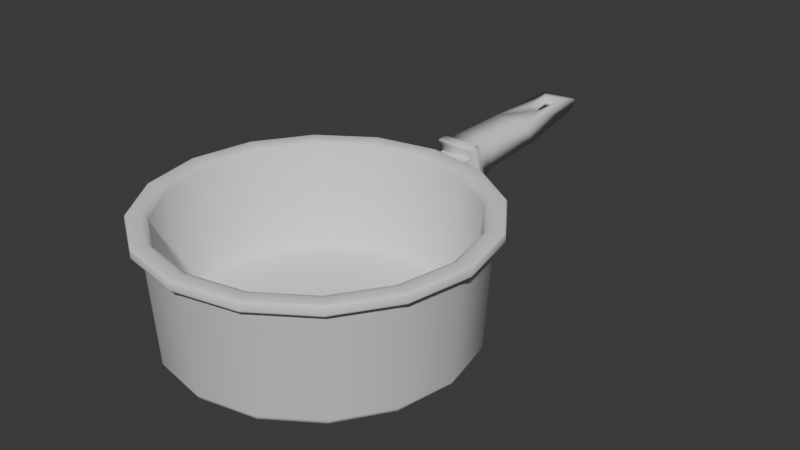 # Source: Steel_Pot.blend  (saved by Blender 5.1.30; exported with 4.5.12 LTS)
import bpy
from mathutils import Matrix  # noqa: F401  (used for matrix-valued properties, if any)

bpy.ops.wm.read_factory_settings(use_empty=True)
scene = bpy.context.scene
scene.name = 'Scene'

# ---- collections
col_steel_pot = bpy.data.collections.new('Steel_Pot'); scene.collection.children.link(col_steel_pot)

# ---- world
world_world = bpy.data.worlds.new('World'); scene.world = world_world
world_world.use_nodes = True; world_world.node_tree.nodes.clear()
_N = world_world.node_tree.nodes; _L = world_world.node_tree.links
n0 = _N.new('ShaderNodeOutputWorld'); n0.name = 'World Output'; n0.location = (200, 100)
n1 = _N.new('ShaderNodeBackground'); n1.name = 'Background'; n1.location = (-200, 100)
n1.inputs[0].default_value = (0.05088, 0.05088, 0.05088, 1.0)
_L.new(n1.outputs[0], n0.inputs[0])
n0.is_active_output = True
world_world.color = (0.05088, 0.05088, 0.05088)
world_world.sun_shadow_jitter_overblur = 0.0

# ---- meshes
me_cylinder = bpy.data.meshes.new('Cylinder')
me_cylinder.from_pydata([(8.673e-09, -0.06115, -0.04425), (8.743e-09, -0.05808, -0.04141), (8.717e-09, -0.05905, -0.04342), (0.024, -0.06592, -0.04425), (0.02518, -0.06309, -0.04141), (0.02481, -0.06398, -0.04342), (0.04435, -0.07952, -0.04425), (0.04653, -0.07735, -0.04141), (0.04584, -0.07804, -0.04342), (0.05795, -0.09987, -0.04425), (0.06079, -0.09869, -0.04141), (0.05989, -0.09907, -0.04342), (0.06272, -0.1239, -0.04425), (0.0658, -0.1239, -0.04141), (0.06482, -0.1239, -0.04342), (0.05795, -0.1479, -0.04425), (0.06079, -0.1491, -0.04141), (0.05989, -0.1487, -0.04342), (0.04435, -0.1682, -0.04425), (0.04653, -0.1704, -0.04141), (0.04584, -0.1697, -0.04342), (0.024, -0.1818, -0.04425), (0.02518, -0.1847, -0.04141), (0.02481, -0.1838, -0.04342), (8.673e-09, -0.1866, -0.04425), (8.743e-09, -0.1897, -0.04141), (8.717e-09, -0.1887, -0.04342), (-0.024, -0.1818, -0.04425), (-0.02518, -0.1847, -0.04141), (-0.02481, -0.1838, -0.04342), (-0.04435, -0.1682, -0.04425), (-0.04653, -0.1704, -0.04141), (-0.04584, -0.1697, -0.04342), (-0.05795, -0.1479, -0.04425), (-0.06079, -0.1491, -0.04141), (-0.05989, -0.1487, -0.04342), (-0.06272, -0.1239, -0.04425), (-0.0658, -0.1239, -0.04141), (-0.06482, -0.1239, -0.04342), (-0.05795, -0.09987, -0.04425), (-0.06079, -0.09869, -0.04141), (-0.05989, -0.09907, -0.04342), (-0.04435, -0.07952, -0.04425), (-0.04653, -0.07735, -0.04141), (-0.04584, -0.07804, -0.04342), (-0.024, -0.06592, -0.04425), (-0.02518, -0.06309, -0.04141), (-0.02481, -0.06398, -0.04342), (9.013e-09, -0.05531, 0.003883), (9.127e-09, -0.05425, 0.004865), (9.051e-09, -0.05497, 0.004577), (0.02665, -0.05955, 0.004865), (0.02624, -0.06053, 0.003883), (0.02637, -0.06022, 0.004577), (0.04923, -0.07464, 0.004865), (0.04848, -0.07539, 0.003883), (0.04872, -0.07515, 0.004577), (0.06433, -0.09723, 0.004865), (0.06334, -0.09764, 0.003883), (0.06366, -0.09751, 0.004577), (0.06963, -0.1239, 0.004865), (0.06856, -0.1239, 0.003883), (0.0689, -0.1239, 0.004577), (0.06433, -0.1505, 0.004865), (0.06334, -0.1501, 0.003883), (0.06366, -0.1502, 0.004577), (0.04923, -0.1731, 0.004865), (0.04848, -0.1724, 0.003883), (0.04872, -0.1726, 0.004577), (0.02665, -0.1882, 0.004865), (0.02624, -0.1872, 0.003883), (0.02637, -0.1875, 0.004577), (9.127e-09, -0.1935, 0.004865), (9.013e-09, -0.1924, 0.003883), (9.051e-09, -0.1928, 0.004577), (-0.02665, -0.1882, 0.004865), (-0.02624, -0.1872, 0.003883), (-0.02637, -0.1875, 0.004577), (-0.04923, -0.1731, 0.004865), (-0.04848, -0.1724, 0.003883), (-0.04872, -0.1726, 0.004577), (-0.06433, -0.1505, 0.004865), (-0.06334, -0.1501, 0.003883), (-0.06366, -0.1502, 0.004577), (-0.06963, -0.1239, 0.004865), (-0.06856, -0.1239, 0.003883), (-0.0689, -0.1239, 0.004577), (-0.06433, -0.09723, 0.004865), (-0.06334, -0.09764, 0.003883), (-0.06366, -0.09751, 0.004577), (-0.04923, -0.07464, 0.004865), (-0.04848, -0.07539, 0.003883), (-0.04872, -0.07515, 0.004577), (-0.02665, -0.05955, 0.004865), (-0.02624, -0.06053, 0.003883), (-0.02637, -0.06022, 0.004577), (0.02789, -0.05654, 0.005848), (0.02751, -0.05747, 0.004865), (0.02778, -0.05681, 0.005153), (9.37e-09, -0.052, 0.004865), (9.478e-09, -0.05099, 0.005848), (9.446e-09, -0.05129, 0.005153), (0.05154, -0.07234, 0.005848), (0.05083, -0.07305, 0.004865), (0.05133, -0.07255, 0.005153), (0.06733, -0.09598, 0.005848), (0.06641, -0.09637, 0.004865), (0.06706, -0.0961, 0.005153), (0.07288, -0.1239, 0.005848), (0.07188, -0.1239, 0.004865), (0.07259, -0.1239, 0.005153), (0.06733, -0.1518, 0.005848), (0.06641, -0.1514, 0.004865), (0.06706, -0.1517, 0.005153), (0.05154, -0.1754, 0.005848), (0.05083, -0.1747, 0.004865), (0.05133, -0.1752, 0.005153), (0.02789, -0.1912, 0.005848), (0.02751, -0.1903, 0.004865), (0.02778, -0.1909, 0.005153), (9.478e-09, -0.1968, 0.005848), (9.37e-09, -0.1958, 0.004865), (9.446e-09, -0.1965, 0.005153), (-0.02789, -0.1912, 0.005848), (-0.02751, -0.1903, 0.004865), (-0.02778, -0.1909, 0.005153), (-0.05154, -0.1754, 0.005848), (-0.05083, -0.1747, 0.004865), (-0.05133, -0.1752, 0.005153), (-0.06733, -0.1518, 0.005848), (-0.06641, -0.1514, 0.004865), (-0.06706, -0.1517, 0.005153), (-0.07288, -0.1239, 0.005848), (-0.07188, -0.1239, 0.004865), (-0.07259, -0.1239, 0.005153), (-0.06733, -0.09598, 0.005848), (-0.06641, -0.09637, 0.004865), (-0.06706, -0.0961, 0.005153), (-0.05154, -0.07234, 0.005848), (-0.05083, -0.07305, 0.004865), (-0.05133, -0.07255, 0.005153), (-0.02789, -0.05654, 0.005848), (-0.02751, -0.05747, 0.004865), (-0.02778, -0.05681, 0.005153), (0.02751, -0.05747, 0.009467), (0.02789, -0.05654, 0.008484), (0.02778, -0.05681, 0.009179), (9.478e-09, -0.05099, 0.008484), (9.579e-09, -0.052, 0.009467), (9.508e-09, -0.05129, 0.009179), (0.05083, -0.07305, 0.009467), (0.05154, -0.07234, 0.008484), (0.05133, -0.07255, 0.009179), (0.06641, -0.09637, 0.009467), (0.06733, -0.09598, 0.008484), (0.06706, -0.0961, 0.009179), (0.07188, -0.1239, 0.009467), (0.07288, -0.1239, 0.008484), (0.07259, -0.1239, 0.009179), (0.06641, -0.1514, 0.009467), (0.06733, -0.1518, 0.008484), (0.06706, -0.1517, 0.009179), (0.05083, -0.1747, 0.009467), (0.05154, -0.1754, 0.008484), (0.05133, -0.1752, 0.009179), (0.02751, -0.1903, 0.009467), (0.02789, -0.1912, 0.008484), (0.02778, -0.1909, 0.009179), (9.579e-09, -0.1958, 0.009467), (9.478e-09, -0.1968, 0.008484), (9.508e-09, -0.1965, 0.009179), (-0.02751, -0.1903, 0.009467), (-0.02789, -0.1912, 0.008484), (-0.02778, -0.1909, 0.009179), (-0.05083, -0.1747, 0.009467), (-0.05154, -0.1754, 0.008484), (-0.05133, -0.1752, 0.009179), (-0.06641, -0.1514, 0.009467), (-0.06733, -0.1518, 0.008484), (-0.06706, -0.1517, 0.009179), (-0.07188, -0.1239, 0.009467), (-0.07288, -0.1239, 0.008484), (-0.07259, -0.1239, 0.009179), (-0.06641, -0.09637, 0.009467), (-0.06733, -0.09598, 0.008484), (-0.06706, -0.0961, 0.009179), (-0.05083, -0.07305, 0.009467), (-0.05154, -0.07234, 0.008484), (-0.05133, -0.07255, 0.009179), (-0.02751, -0.05747, 0.009467), (-0.02789, -0.05654, 0.008484), (-0.02778, -0.05681, 0.009179), (-0.007255, -0.05896, -0.0148), (-0.007255, -0.05896, -0.0002866), (-0.007255, -0.03338, -0.008373), (-0.007255, -0.03338, 0.002651), (0.007256, -0.05896, -0.0148), (0.007256, -0.05896, -0.0002866), (0.007256, -0.03338, -0.008373), (0.007256, -0.03338, 0.002651), (-0.007255, -0.04617, -0.009841), (-0.007255, -0.04617, 0.001182), (0.007256, -0.04617, -0.009841), (0.007256, -0.04617, 0.001182), (-0.008303, -0.03276, -0.01074), (-0.008303, -0.03832, 0.00585), (-0.003687, 0.03874, 0.0003245), (-0.003687, 0.03927, 0.005856), (0.008303, -0.03276, -0.01074), (0.008303, -0.03832, 0.00585), (0.003687, 0.03874, 0.0003245), (0.003687, 0.03927, 0.005856), (-0.008303, -0.0261, -0.01074), (-0.008303, -0.02674, -0.01162), (-0.008303, -0.02667, -0.011), (0.003687, 0.02622, -0.002227), (-0.003687, 0.023, 0.005854), (-0.008303, -0.03241, 0.006727), (-0.008303, -0.03119, 0.005851), (-0.003687, 0.02622, -0.002227), (-0.008303, -0.03193, 0.006107), (0.003687, 0.023, 0.005854), (0.008303, -0.02674, -0.01162), (0.008303, -0.0261, -0.01074), (0.008303, -0.02256, 0.005851), (0.008303, -0.02667, -0.011), (-0.008303, -0.02256, 0.005851), (0.008303, -0.03119, 0.005851), (0.008303, -0.03241, 0.006727), (0.008303, -0.03193, 0.006107), (0.008303, -0.02195, -0.007013), (-0.008303, -0.02195, -0.007013), (0.008303, -0.03249, 0.006966), (0.008303, -0.0337, 0.007843), (0.008303, -0.03297, 0.007586), (0.008303, -0.03806, 0.007842), (0.008303, -0.03869, 0.006965), (0.008303, -0.03862, 0.007585), (-0.008303, -0.03869, 0.006965), (-0.008303, -0.03806, 0.007842), (-0.008303, -0.03862, 0.007585), (-0.008303, -0.0337, 0.007843), (-0.008303, -0.03249, 0.006966), (-0.008303, -0.03297, 0.007586), (-0.008303, -0.02659, -0.01208), (-0.008303, -0.02724, -0.01296), (-0.008303, -0.02667, -0.0127), (-0.008303, -0.03113, -0.01296), (-0.008303, -0.03233, -0.01208), (-0.008303, -0.03186, -0.0127), (0.008303, -0.03233, -0.01208), (0.008303, -0.03113, -0.01296), (0.008303, -0.03186, -0.0127), (0.008303, -0.02724, -0.01296), (0.008303, -0.02659, -0.01208), (0.008303, -0.02667, -0.0127), (0.008303, 0.04509, 0.001361), (-0.008303, 0.04509, 0.001361), (-0.008303, 0.04621, 0.005856), (0.008303, 0.04621, 0.005856), (0.008303, 0.01122, -0.00533), (-0.008303, 0.01122, -0.00533), (-0.008303, 0.005052, 0.005853), (0.008303, 0.005052, 0.005853), (0.02199, -0.07079, -0.03976), (0.02327, -0.06771, -0.03673), (0.02285, -0.0687, -0.03887), (4.019e-08, -0.06308, -0.03673), (4.191e-08, -0.06642, -0.03976), (4.15e-08, -0.06415, -0.03887), (0.04063, -0.08324, -0.03976), (0.04299, -0.08089, -0.03673), (0.04223, -0.08164, -0.03887), (0.05308, -0.1019, -0.03976), (0.05617, -0.1006, -0.03673), (0.05518, -0.101, -0.03887), (0.05746, -0.1239, -0.03976), (0.0608, -0.1239, -0.03673), (0.05972, -0.1239, -0.03887), (0.05308, -0.1459, -0.03976), (0.05617, -0.1471, -0.03673), (0.05518, -0.1467, -0.03887), (0.04063, -0.1645, -0.03976), (0.04299, -0.1669, -0.03673), (0.04223, -0.1661, -0.03887), (0.02199, -0.177, -0.03976), (0.02327, -0.18, -0.03673), (0.02285, -0.179, -0.03887), (4.179e-08, -0.1813, -0.03976), (4.019e-08, -0.1847, -0.03673), (4.147e-08, -0.1836, -0.03887), (-0.02199, -0.177, -0.03976), (-0.02327, -0.18, -0.03673), (-0.02285, -0.179, -0.03887), (-0.04063, -0.1645, -0.03976), (-0.04299, -0.1669, -0.03673), (-0.04223, -0.1661, -0.03887), (-0.05308, -0.1459, -0.03976), (-0.05617, -0.1471, -0.03673), (-0.05518, -0.1467, -0.03887), (-0.05746, -0.1239, -0.03976), (-0.0608, -0.1239, -0.03673), (-0.05972, -0.1239, -0.03887), (-0.05308, -0.1019, -0.03976), (-0.05617, -0.1006, -0.03673), (-0.05518, -0.101, -0.03887), (-0.04063, -0.08324, -0.03976), (-0.04299, -0.08089, -0.03673), (-0.04223, -0.08164, -0.03887), (-0.02199, -0.07079, -0.03976), (-0.02327, -0.06771, -0.03673), (-0.02285, -0.0687, -0.03887), (0.02455, -0.06461, 0.006965), (0.0256, -0.06207, 0.009467), (0.02489, -0.06379, 0.008734), (1.008e-08, -0.05698, 0.009467), (1.195e-08, -0.05973, 0.006965), (1.073e-08, -0.05884, 0.008734), (0.04536, -0.07852, 0.006965), (0.0473, -0.07657, 0.009467), (0.04598, -0.07789, 0.008734), (0.05926, -0.09933, 0.006965), (0.06181, -0.09827, 0.009467), (0.06008, -0.09899, 0.008734), (0.06415, -0.1239, 0.006965), (0.0669, -0.1239, 0.009467), (0.06503, -0.1239, 0.008734), (0.05926, -0.1484, 0.006965), (0.06181, -0.1495, 0.009467), (0.06008, -0.1488, 0.008734), (0.04536, -0.1692, 0.006965), (0.0473, -0.1712, 0.009467), (0.04598, -0.1699, 0.008734), (0.02455, -0.1831, 0.006965), (0.0256, -0.1857, 0.009467), (0.02489, -0.184, 0.008734), (1.195e-08, -0.188, 0.006965), (1.008e-08, -0.1908, 0.009467), (1.073e-08, -0.1889, 0.008734), (-0.02455, -0.1831, 0.006965), (-0.0256, -0.1857, 0.009467), (-0.02489, -0.184, 0.008734), (-0.04536, -0.1692, 0.006965), (-0.0473, -0.1712, 0.009467), (-0.04598, -0.1699, 0.008734), (-0.05926, -0.1484, 0.006965), (-0.06181, -0.1495, 0.009467), (-0.06008, -0.1488, 0.008734), (-0.06415, -0.1239, 0.006965), (-0.0669, -0.1239, 0.009467), (-0.06503, -0.1239, 0.008734), (-0.05926, -0.09933, 0.006965), (-0.06181, -0.09827, 0.009467), (-0.06008, -0.09899, 0.008734), (-0.04536, -0.07852, 0.006965), (-0.0473, -0.07657, 0.009467), (-0.04598, -0.07789, 0.008734), (-0.02455, -0.06461, 0.006965), (-0.0256, -0.06207, 0.009467), (-0.02489, -0.06379, 0.008734)], [], [(1, 4, 5, 2), (2, 5, 3, 0), (4, 7, 8, 5), (5, 8, 6, 3), (7, 10, 11, 8), (8, 11, 9, 6), (10, 13, 14, 11), (11, 14, 12, 9), (13, 16, 17, 14), (14, 17, 15, 12), (16, 19, 20, 17), (17, 20, 18, 15), (19, 22, 23, 20), (20, 23, 21, 18), (22, 25, 26, 23), (23, 26, 24, 21), (25, 28, 29, 26), (26, 29, 27, 24), (28, 31, 32, 29), (29, 32, 30, 27), (31, 34, 35, 32), (32, 35, 33, 30), (34, 37, 38, 35), (35, 38, 36, 33), (37, 40, 41, 38), (38, 41, 39, 36), (40, 43, 44, 41), (41, 44, 42, 39), (43, 46, 47, 44), (44, 47, 45, 42), (46, 1, 2, 47), (47, 2, 0, 45), (0, 3, 6, 9, 12, 15, 18, 21, 24, 27, 30, 33, 36, 39, 42, 45), (52, 48, 50, 53), (53, 50, 49, 51), (55, 52, 53, 56), (56, 53, 51, 54), (58, 55, 56, 59), (59, 56, 54, 57), (61, 58, 59, 62), (62, 59, 57, 60), (64, 61, 62, 65), (65, 62, 60, 63), (67, 64, 65, 68), (68, 65, 63, 66), (70, 67, 68, 71), (71, 68, 66, 69), (73, 70, 71, 74), (74, 71, 69, 72), (76, 73, 74, 77), (77, 74, 72, 75), (79, 76, 77, 80), (80, 77, 75, 78), (82, 79, 80, 83), (83, 80, 78, 81), (85, 82, 83, 86), (86, 83, 81, 84), (88, 85, 86, 89), (89, 86, 84, 87), (91, 88, 89, 92), (92, 89, 87, 90), (94, 91, 92, 95), (95, 92, 90, 93), (48, 94, 95, 50), (50, 95, 93, 49), (97, 99, 101, 98), (98, 101, 100, 96), (103, 97, 98, 104), (104, 98, 96, 102), (106, 103, 104, 107), (107, 104, 102, 105), (109, 106, 107, 110), (110, 107, 105, 108), (112, 109, 110, 113), (113, 110, 108, 111), (115, 112, 113, 116), (116, 113, 111, 114), (118, 115, 116, 119), (119, 116, 114, 117), (121, 118, 119, 122), (122, 119, 117, 120), (124, 121, 122, 125), (125, 122, 120, 123), (127, 124, 125, 128), (128, 125, 123, 126), (130, 127, 128, 131), (131, 128, 126, 129), (133, 130, 131, 134), (134, 131, 129, 132), (136, 133, 134, 137), (137, 134, 132, 135), (139, 136, 137, 140), (140, 137, 135, 138), (142, 139, 140, 143), (143, 140, 138, 141), (99, 142, 143, 101), (101, 143, 141, 100), (145, 147, 149, 146), (146, 149, 148, 144), (151, 145, 146, 152), (152, 146, 144, 150), (154, 151, 152, 155), (155, 152, 150, 153), (157, 154, 155, 158), (158, 155, 153, 156), (160, 157, 158, 161), (161, 158, 156, 159), (163, 160, 161, 164), (164, 161, 159, 162), (166, 163, 164, 167), (167, 164, 162, 165), (169, 166, 167, 170), (170, 167, 165, 168), (172, 169, 170, 173), (173, 170, 168, 171), (175, 172, 173, 176), (176, 173, 171, 174), (178, 175, 176, 179), (179, 176, 174, 177), (181, 178, 179, 182), (182, 179, 177, 180), (184, 181, 182, 185), (185, 182, 180, 183), (187, 184, 185, 188), (188, 185, 183, 186), (190, 187, 188, 191), (191, 188, 186, 189), (147, 190, 191, 149), (149, 191, 189, 148), (1, 48, 52, 4), (49, 93, 142, 99), (51, 49, 99, 97), (46, 94, 48, 1), (4, 52, 55, 7), (54, 51, 97, 103), (7, 55, 58, 10), (57, 54, 103, 106), (10, 58, 61, 13), (60, 57, 106, 109), (13, 61, 64, 16), (63, 60, 109, 112), (16, 64, 67, 19), (66, 63, 112, 115), (19, 67, 70, 22), (69, 66, 115, 118), (22, 70, 73, 25), (72, 69, 118, 121), (25, 73, 76, 28), (75, 72, 121, 124), (28, 76, 79, 31), (78, 75, 124, 127), (31, 79, 82, 34), (81, 78, 127, 130), (34, 82, 85, 37), (84, 81, 130, 133), (37, 85, 88, 40), (87, 84, 133, 136), (40, 88, 91, 43), (90, 87, 136, 139), (43, 91, 94, 46), (93, 90, 139, 142), (96, 100, 147, 145), (102, 96, 145, 151), (100, 141, 190, 147), (105, 102, 151, 154), (108, 105, 154, 157), (111, 108, 157, 160), (114, 111, 160, 163), (117, 114, 163, 166), (120, 117, 166, 169), (123, 120, 169, 172), (126, 123, 172, 175), (129, 126, 175, 178), (132, 129, 178, 181), (135, 132, 181, 184), (138, 135, 184, 187), (141, 138, 187, 190), (200, 201, 195, 194), (202, 203, 197, 196), (200, 202, 196, 192), (203, 201, 193, 197), (199, 195, 201, 203), (194, 198, 202, 200), (198, 199, 203, 202), (192, 193, 201, 200), (257, 258, 259, 256), (208, 209, 205, 204), (231, 226, 262, 261), (256, 259, 263, 260), (208, 225, 229, 209), (216, 221, 215, 219), (217, 228, 229, 220), (220, 229, 227, 218), (222, 213, 214, 225), (225, 214, 212, 223), (235, 239, 240, 237), (237, 240, 238, 236), (241, 233, 234, 243), (243, 234, 232, 242), (247, 251, 252, 249), (249, 252, 250, 248), (253, 245, 246, 255), (255, 246, 244, 254), (204, 205, 220, 218, 212, 214), (231, 230, 223, 212), (213, 222, 254, 244), (261, 262, 258, 257), (204, 214, 213, 244, 246, 245, 247, 249, 248), (224, 226, 218, 227), (228, 217, 242, 232), (217, 220, 205, 238, 240, 239, 241, 243, 242), (230, 224, 227, 223), (222, 225, 208, 250, 252, 251, 253, 255, 254), (225, 223, 227, 229), (209, 229, 228, 232, 234, 233, 235, 237, 236), (233, 241, 239, 235), (205, 209, 236, 238), (245, 253, 251, 247), (208, 204, 248, 250), (207, 216, 219, 206), (260, 263, 224, 230), (263, 262, 226, 224), (261, 260, 230, 231), (212, 218, 226, 231), (210, 206, 257, 256), (207, 211, 259, 258), (219, 215, 260, 261), (215, 210, 256, 260), (221, 216, 262, 263), (206, 219, 261, 257), (216, 207, 258, 262), (211, 221, 263, 259), (221, 211, 210, 215), (211, 207, 206, 210), (265, 267, 269, 266), (266, 269, 268, 264), (271, 265, 266, 272), (272, 266, 264, 270), (274, 271, 272, 275), (275, 272, 270, 273), (277, 274, 275, 278), (278, 275, 273, 276), (280, 277, 278, 281), (281, 278, 276, 279), (283, 280, 281, 284), (284, 281, 279, 282), (286, 283, 284, 287), (287, 284, 282, 285), (289, 286, 287, 290), (290, 287, 285, 288), (292, 289, 290, 293), (293, 290, 288, 291), (295, 292, 293, 296), (296, 293, 291, 294), (298, 295, 296, 299), (299, 296, 294, 297), (301, 298, 299, 302), (302, 299, 297, 300), (304, 301, 302, 305), (305, 302, 300, 303), (307, 304, 305, 308), (308, 305, 303, 306), (310, 307, 308, 311), (311, 308, 306, 309), (267, 310, 311, 269), (269, 311, 309, 268), (264, 268, 309, 306, 303, 300, 297, 294, 291, 288, 285, 282, 279, 276, 273, 270), (313, 315, 317, 314), (314, 317, 316, 312), (319, 313, 314, 320), (320, 314, 312, 318), (322, 319, 320, 323), (323, 320, 318, 321), (325, 322, 323, 326), (326, 323, 321, 324), (328, 325, 326, 329), (329, 326, 324, 327), (331, 328, 329, 332), (332, 329, 327, 330), (334, 331, 332, 335), (335, 332, 330, 333), (337, 334, 335, 338), (338, 335, 333, 336), (340, 337, 338, 341), (341, 338, 336, 339), (343, 340, 341, 344), (344, 341, 339, 342), (346, 343, 344, 347), (347, 344, 342, 345), (349, 346, 347, 350), (350, 347, 345, 348), (352, 349, 350, 353), (353, 350, 348, 351), (355, 352, 353, 356), (356, 353, 351, 354), (358, 355, 356, 359), (359, 356, 354, 357), (315, 358, 359, 317), (317, 359, 357, 316), (312, 316, 267, 265), (313, 319, 150, 144), (315, 313, 144, 148), (318, 312, 265, 271), (316, 357, 310, 267), (358, 315, 148, 189), (319, 322, 153, 150), (321, 318, 271, 274), (322, 325, 156, 153), (324, 321, 274, 277), (325, 328, 159, 156), (327, 324, 277, 280), (328, 331, 162, 159), (330, 327, 280, 283), (331, 334, 165, 162), (333, 330, 283, 286), (334, 337, 168, 165), (336, 333, 286, 289), (337, 340, 171, 168), (339, 336, 289, 292), (340, 343, 174, 171), (342, 339, 292, 295), (343, 346, 177, 174), (345, 342, 295, 298), (346, 349, 180, 177), (348, 345, 298, 301), (349, 352, 183, 180), (351, 348, 301, 304), (352, 355, 186, 183), (354, 351, 304, 307), (355, 358, 189, 186), (357, 354, 307, 310)])
me_cylinder.polygons.foreach_set('use_smooth', [True] * 331)
_k = set([(192, 200), (193, 201), (194, 200), (195, 201), (196, 202), (197, 203), (198, 202), (199, 203)])
me_cylinder.attributes.new('sharp_edge', 'BOOLEAN', 'EDGE').data.foreach_set('value', [ (min(e.vertices), max(e.vertices)) in _k for e in me_cylinder.edges])
_uv = me_cylinder.uv_layers.new(name='UVMap')
_uv.uv.foreach_set('vector', [1.0, 0.5289, 0.9375, 0.5289, 0.9375, 0.5, 0.9996, 0.5, 0.75, 0.4899, 0.8418, 0.4716, 0.8378, 0.4619, 0.75, 0.4794, 0.9375, 0.5289, 0.875, 0.5289, 0.875, 0.5, 0.9375, 0.5, 0.8418, 0.4716, 0.9196, 0.4196, 0.9122, 0.4122, 0.8378, 0.4619, 0.875, 0.5289, 0.8125, 0.5289, 0.8125, 0.5, 0.875, 0.5, 0.9196, 0.4196, 0.9716, 0.3418, 0.9619, 0.3378, 0.9122, 0.4122, 0.8125, 0.5289, 0.75, 0.5289, 0.75, 0.5, 0.8125, 0.5, 0.9716, 0.3418, 0.9899, 0.25, 0.9794, 0.25, 0.9619, 0.3378, 0.75, 0.5289, 0.6875, 0.5289, 0.6875, 0.5, 0.75, 0.5, 0.9899, 0.25, 0.9716, 0.1582, 0.9619, 0.1622, 0.9794, 0.25, 0.6875, 0.5289, 0.625, 0.5289, 0.625, 0.5, 0.6875, 0.5, 0.9716, 0.1582, 0.9196, 0.08037, 0.9122, 0.08779, 0.9619, 0.1622, 0.625, 0.5289, 0.5625, 0.5289, 0.5625, 0.5, 0.625, 0.5, 0.9196, 0.08037, 0.8418, 0.02837, 0.8378, 0.03806, 0.9122, 0.08779, 0.5625, 0.5289, 0.5, 0.5289, 0.5, 0.5, 0.5625, 0.5, 0.8418, 0.02837, 0.75, 0.01011, 0.75, 0.0206, 0.8378, 0.03806, 0.5, 0.5289, 0.4375, 0.5289, 0.4375, 0.5, 0.5, 0.5, 0.75, 0.01011, 0.6582, 0.02837, 0.6622, 0.03806, 0.75, 0.0206, 0.4375, 0.5289, 0.375, 0.5289, 0.375, 0.5, 0.4375, 0.5, 0.6582, 0.02837, 0.5804, 0.08037, 0.5878, 0.08779, 0.6622, 0.03806, 0.375, 0.5289, 0.3125, 0.5289, 0.3125, 0.5, 0.375, 0.5, 0.5804, 0.08037, 0.5284, 0.1582, 0.5381, 0.1622, 0.5878, 0.08779, 0.3125, 0.5289, 0.25, 0.5289, 0.25, 0.5, 0.3125, 0.5, 0.5284, 0.1582, 0.5101, 0.25, 0.5206, 0.25, 0.5381, 0.1622, 0.25, 0.5289, 0.1875, 0.5289, 0.1875, 0.5, 0.25, 0.5, 0.5101, 0.25, 0.5284, 0.3418, 0.5381, 0.3378, 0.5206, 0.25, 0.1875, 0.5289, 0.125, 0.5289, 0.125, 0.5, 0.1875, 0.5, 0.5284, 0.3418, 0.5804, 0.4196, 0.5878, 0.4122, 0.5381, 0.3378, 0.125, 0.5289, 0.0625, 0.5289, 0.0625, 0.5, 0.125, 0.5, 0.5804, 0.4196, 0.6582, 0.4716, 0.6622, 0.4619, 0.5878, 0.4122, 0.0625, 0.5289, 0.0, 0.5289, 0.0003802, 0.5, 0.0625, 0.5, 0.6582, 0.4716, 0.75, 0.4899, 0.75, 0.4794, 0.6622, 0.4619, 0.75, 0.4794, 0.8378, 0.4619, 0.9122, 0.4122, 0.9619, 0.3378, 0.9794, 0.25, 0.9619, 0.1622, 0.9122, 0.08779, 0.8378, 0.03806, 0.75, 0.0206, 0.6622, 0.03806, 0.5878, 0.08779, 0.5381, 0.1622, 0.5206, 0.25, 0.5381, 0.3378, 0.5878, 0.4122, 0.6622, 0.4619, 0.9375, 0.99, 1.0, 0.99, 1.0, 1.0, 0.9375, 1.0, 0.9375, 1.0, 1.0, 1.0, 1.0, 1.0, 0.9375, 1.0, 0.875, 0.99, 0.9375, 0.99, 0.9375, 1.0, 0.875, 1.0, 0.875, 1.0, 0.9375, 1.0, 0.9375, 1.0, 0.875, 1.0, 0.8125, 0.99, 0.875, 0.99, 0.875, 1.0, 0.8125, 1.0, 0.8125, 1.0, 0.875, 1.0, 0.875, 1.0, 0.8125, 1.0, 0.75, 0.99, 0.8125, 0.99, 0.8125, 1.0, 0.75, 1.0, 0.75, 1.0, 0.8125, 1.0, 0.8125, 1.0, 0.75, 1.0, 0.6875, 0.99, 0.75, 0.99, 0.75, 1.0, 0.6875, 1.0, 0.6875, 1.0, 0.75, 1.0, 0.75, 1.0, 0.6875, 1.0, 0.625, 0.99, 0.6875, 0.99, 0.6875, 1.0, 0.625, 1.0, 0.625, 1.0, 0.6875, 1.0, 0.6875, 1.0, 0.625, 1.0, 0.5625, 0.99, 0.625, 0.99, 0.625, 1.0, 0.5625, 1.0, 0.5625, 1.0, 0.625, 1.0, 0.625, 1.0, 0.5625, 1.0, 0.5, 0.99, 0.5625, 0.99, 0.5625, 1.0, 0.5, 1.0, 0.5, 1.0, 0.5625, 1.0, 0.5625, 1.0, 0.5, 1.0, 0.4375, 0.99, 0.5, 0.99, 0.5, 1.0, 0.4375, 1.0, 0.4375, 1.0, 0.5, 1.0, 0.5, 1.0, 0.4375, 1.0, 0.375, 0.99, 0.4375, 0.99, 0.4375, 1.0, 0.375, 1.0, 0.375, 1.0, 0.4375, 1.0, 0.4375, 1.0, 0.375, 1.0, 0.3125, 0.99, 0.375, 0.99, 0.375, 1.0, 0.3125, 1.0, 0.3125, 1.0, 0.375, 1.0, 0.375, 1.0, 0.3125, 1.0, 0.25, 0.99, 0.3125, 0.99, 0.3125, 1.0, 0.25, 1.0, 0.25, 1.0, 0.3125, 1.0, 0.3125, 1.0, 0.25, 1.0, 0.1875, 0.99, 0.25, 0.99, 0.25, 1.0, 0.1875, 1.0, 0.1875, 1.0, 0.25, 1.0, 0.25, 1.0, 0.1875, 1.0, 0.125, 0.99, 0.1875, 0.99, 0.1875, 1.0, 0.125, 1.0, 0.125, 1.0, 0.1875, 1.0, 0.1875, 1.0, 0.125, 1.0, 0.0625, 0.99, 0.125, 0.99, 0.125, 1.0, 0.0625, 1.0, 0.0625, 1.0, 0.125, 1.0, 0.125, 1.0, 0.0625, 1.0, 0.0, 0.99, 0.0625, 0.99, 0.0625, 1.0, 0.0, 1.0, 0.0, 1.0, 0.0625, 1.0, 0.0625, 1.0, 0.0, 1.0, 0.9375, 1.0, 1.0, 1.0, 0.9999, 1.0, 0.9375, 1.0, 0.9375, 1.0, 0.9999, 1.0, 1.0, 1.0, 0.9375, 1.0, 0.875, 1.0, 0.9375, 1.0, 0.9375, 1.0, 0.875, 1.0, 0.875, 1.0, 0.9375, 1.0, 0.9375, 1.0, 0.875, 1.0, 0.8125, 1.0, 0.875, 1.0, 0.875, 1.0, 0.8125, 1.0, 0.8125, 1.0, 0.875, 1.0, 0.875, 1.0, 0.8125, 1.0, 0.75, 1.0, 0.8125, 1.0, 0.8125, 1.0, 0.75, 1.0, 0.75, 1.0, 0.8125, 1.0, 0.8125, 1.0, 0.75, 1.0, 0.6875, 1.0, 0.75, 1.0, 0.75, 1.0, 0.6875, 1.0, 0.6875, 1.0, 0.75, 1.0, 0.75, 1.0, 0.6875, 1.0, 0.625, 1.0, 0.6875, 1.0, 0.6875, 1.0, 0.625, 1.0, 0.625, 1.0, 0.6875, 1.0, 0.6875, 1.0, 0.625, 1.0, 0.5625, 1.0, 0.625, 1.0, 0.625, 1.0, 0.5625, 1.0, 0.5625, 1.0, 0.625, 1.0, 0.625, 1.0, 0.5625, 1.0, 0.5, 1.0, 0.5625, 1.0, 0.5625, 1.0, 0.5, 1.0, 0.5, 1.0, 0.5625, 1.0, 0.5625, 1.0, 0.5, 1.0, 0.4375, 1.0, 0.5, 1.0, 0.5, 1.0, 0.4375, 1.0, 0.4375, 1.0, 0.5, 1.0, 0.5, 1.0, 0.4375, 1.0, 0.375, 1.0, 0.4375, 1.0, 0.4375, 1.0, 0.375, 1.0, 0.375, 1.0, 0.4375, 1.0, 0.4375, 1.0, 0.375, 1.0, 0.3125, 1.0, 0.375, 1.0, 0.375, 1.0, 0.3125, 1.0, 0.3125, 1.0, 0.375, 1.0, 0.375, 1.0, 0.3125, 1.0, 0.25, 1.0, 0.3125, 1.0, 0.3125, 1.0, 0.25, 1.0, 0.25, 1.0, 0.3125, 1.0, 0.3125, 1.0, 0.25, 1.0, 0.1875, 1.0, 0.25, 1.0, 0.25, 1.0, 0.1875, 1.0, 0.1875, 1.0, 0.25, 1.0, 0.25, 1.0, 0.1875, 1.0, 0.125, 1.0, 0.1875, 1.0, 0.1875, 1.0, 0.125, 1.0, 0.125, 1.0, 0.1875, 1.0, 0.1875, 1.0, 0.125, 1.0, 0.0625, 1.0, 0.125, 1.0, 0.125, 1.0, 0.0625, 1.0, 0.0625, 1.0, 0.125, 1.0, 0.125, 1.0, 0.0625, 1.0, 0.0, 1.0, 0.0625, 1.0, 0.0625, 1.0, 0.000126, 1.0, 0.000126, 1.0, 0.0625, 1.0, 0.0625, 1.0, 0.0, 1.0, 0.9375, 1.0, 1.0, 1.0, 0.9999, 1.0, 0.9375, 1.0, 0.3418, 0.4717, 0.25, 0.49, 0.25, 0.4829, 0.3391, 0.4652, 0.875, 1.0, 0.9375, 1.0, 0.9375, 1.0, 0.875, 1.0, 0.4197, 0.4197, 0.3418, 0.4717, 0.3391, 0.4652, 0.4147, 0.4147, 0.8125, 1.0, 0.875, 1.0, 0.875, 1.0, 0.8125, 1.0, 0.4717, 0.3418, 0.4197, 0.4197, 0.4147, 0.4147, 0.4652, 0.3391, 0.75, 1.0, 0.8125, 1.0, 0.8125, 1.0, 0.75, 1.0, 0.49, 0.25, 0.4717, 0.3418, 0.4652, 0.3391, 0.4829, 0.25, 0.6875, 1.0, 0.75, 1.0, 0.75, 1.0, 0.6875, 1.0, 0.4717, 0.1582, 0.49, 0.25, 0.4829, 0.25, 0.4652, 0.1609, 0.625, 1.0, 0.6875, 1.0, 0.6875, 1.0, 0.625, 1.0, 0.4197, 0.08032, 0.4717, 0.1582, 0.4652, 0.1609, 0.4147, 0.0853, 0.5625, 1.0, 0.625, 1.0, 0.625, 1.0, 0.5625, 1.0, 0.3418, 0.0283, 0.4197, 0.08032, 0.4147, 0.0853, 0.3391, 0.0348, 0.5, 1.0, 0.5625, 1.0, 0.5625, 1.0, 0.5, 1.0, 0.25, 0.01004, 0.3418, 0.0283, 0.3391, 0.0348, 0.25, 0.01707, 0.4375, 1.0, 0.5, 1.0, 0.5, 1.0, 0.4375, 1.0, 0.1582, 0.0283, 0.25, 0.01004, 0.25, 0.01707, 0.1609, 0.0348, 0.375, 1.0, 0.4375, 1.0, 0.4375, 1.0, 0.375, 1.0, 0.08032, 0.08032, 0.1582, 0.0283, 0.1609, 0.0348, 0.0853, 0.0853, 0.3125, 1.0, 0.375, 1.0, 0.375, 1.0, 0.3125, 1.0, 0.0283, 0.1582, 0.08032, 0.08032, 0.0853, 0.0853, 0.0348, 0.1609, 0.25, 1.0, 0.3125, 1.0, 0.3125, 1.0, 0.25, 1.0, 0.01004, 0.25, 0.0283, 0.1582, 0.0348, 0.1609, 0.01707, 0.25, 0.1875, 1.0, 0.25, 1.0, 0.25, 1.0, 0.1875, 1.0, 0.0283, 0.3418, 0.01004, 0.25, 0.01707, 0.25, 0.0348, 0.3391, 0.125, 1.0, 0.1875, 1.0, 0.1875, 1.0, 0.125, 1.0, 0.08032, 0.4197, 0.0283, 0.3418, 0.0348, 0.3391, 0.0853, 0.4147, 0.0625, 1.0, 0.125, 1.0, 0.125, 1.0, 0.0625, 1.0, 0.1582, 0.4717, 0.08032, 0.4197, 0.0853, 0.4147, 0.1609, 0.4652, 0.0, 1.0, 0.0625, 1.0, 0.0625, 1.0, 0.000126, 1.0, 0.25, 0.49, 0.1582, 0.4717, 0.1609, 0.4652, 0.25, 0.4829, 1.0, 0.5289, 1.0, 0.99, 0.9375, 0.99, 0.9375, 0.5289, 0.0, 1.0, 0.0625, 1.0, 0.0625, 1.0, 0.0, 1.0, 0.9375, 1.0, 1.0, 1.0, 1.0, 1.0, 0.9375, 1.0, 0.0625, 0.5289, 0.0625, 0.99, 0.0, 0.99, 0.0, 0.5289, 0.9375, 0.5289, 0.9375, 0.99, 0.875, 0.99, 0.875, 0.5289, 0.875, 1.0, 0.9375, 1.0, 0.9375, 1.0, 0.875, 1.0, 0.875, 0.5289, 0.875, 0.99, 0.8125, 0.99, 0.8125, 0.5289, 0.8125, 1.0, 0.875, 1.0, 0.875, 1.0, 0.8125, 1.0, 0.8125, 0.5289, 0.8125, 0.99, 0.75, 0.99, 0.75, 0.5289, 0.75, 1.0, 0.8125, 1.0, 0.8125, 1.0, 0.75, 1.0, 0.75, 0.5289, 0.75, 0.99, 0.6875, 0.99, 0.6875, 0.5289, 0.6875, 1.0, 0.75, 1.0, 0.75, 1.0, 0.6875, 1.0, 0.6875, 0.5289, 0.6875, 0.99, 0.625, 0.99, 0.625, 0.5289, 0.625, 1.0, 0.6875, 1.0, 0.6875, 1.0, 0.625, 1.0, 0.625, 0.5289, 0.625, 0.99, 0.5625, 0.99, 0.5625, 0.5289, 0.5625, 1.0, 0.625, 1.0, 0.625, 1.0, 0.5625, 1.0, 0.5625, 0.5289, 0.5625, 0.99, 0.5, 0.99, 0.5, 0.5289, 0.5, 1.0, 0.5625, 1.0, 0.5625, 1.0, 0.5, 1.0, 0.5, 0.5289, 0.5, 0.99, 0.4375, 0.99, 0.4375, 0.5289, 0.4375, 1.0, 0.5, 1.0, 0.5, 1.0, 0.4375, 1.0, 0.4375, 0.5289, 0.4375, 0.99, 0.375, 0.99, 0.375, 0.5289, 0.375, 1.0, 0.4375, 1.0, 0.4375, 1.0, 0.375, 1.0, 0.375, 0.5289, 0.375, 0.99, 0.3125, 0.99, 0.3125, 0.5289, 0.3125, 1.0, 0.375, 1.0, 0.375, 1.0, 0.3125, 1.0, 0.3125, 0.5289, 0.3125, 0.99, 0.25, 0.99, 0.25, 0.5289, 0.25, 1.0, 0.3125, 1.0, 0.3125, 1.0, 0.25, 1.0, 0.25, 0.5289, 0.25, 0.99, 0.1875, 0.99, 0.1875, 0.5289, 0.1875, 1.0, 0.25, 1.0, 0.25, 1.0, 0.1875, 1.0, 0.1875, 0.5289, 0.1875, 0.99, 0.125, 0.99, 0.125, 0.5289, 0.125, 1.0, 0.1875, 1.0, 0.1875, 1.0, 0.125, 1.0, 0.125, 0.5289, 0.125, 0.99, 0.0625, 0.99, 0.0625, 0.5289, 0.0625, 1.0, 0.125, 1.0, 0.125, 1.0, 0.0625, 1.0, 0.9375, 1.0, 1.0, 1.0, 1.0, 1.0, 0.9375, 1.0, 0.875, 1.0, 0.9375, 1.0, 0.9375, 1.0, 0.875, 1.0, 0.0, 1.0, 0.0625, 1.0, 0.0625, 1.0, 0.0, 1.0, 0.8125, 1.0, 0.875, 1.0, 0.875, 1.0, 0.8125, 1.0, 0.75, 1.0, 0.8125, 1.0, 0.8125, 1.0, 0.75, 1.0, 0.6875, 1.0, 0.75, 1.0, 0.75, 1.0, 0.6875, 1.0, 0.625, 1.0, 0.6875, 1.0, 0.6875, 1.0, 0.625, 1.0, 0.5625, 1.0, 0.625, 1.0, 0.625, 1.0, 0.5625, 1.0, 0.5, 1.0, 0.5625, 1.0, 0.5625, 1.0, 0.5, 1.0, 0.4375, 1.0, 0.5, 1.0, 0.5, 1.0, 0.4375, 1.0, 0.375, 1.0, 0.4375, 1.0, 0.4375, 1.0, 0.375, 1.0, 0.3125, 1.0, 0.375, 1.0, 0.375, 1.0, 0.3125, 1.0, 0.25, 1.0, 0.3125, 1.0, 0.3125, 1.0, 0.25, 1.0, 0.1875, 1.0, 0.25, 1.0, 0.25, 1.0, 0.1875, 1.0, 0.125, 1.0, 0.1875, 1.0, 0.1875, 1.0, 0.125, 1.0, 0.0625, 1.0, 0.125, 1.0, 0.125, 1.0, 0.0625, 1.0, 0.375, 0.125, 0.625, 0.125, 0.625, 0.25, 0.375, 0.25, 0.375, 0.625, 0.625, 0.625, 0.625, 0.75, 0.375, 0.75, 0.125, 0.625, 0.375, 0.625, 0.375, 0.75, 0.125, 0.75, 0.625, 0.625, 0.875, 0.625, 0.875, 0.75, 0.625, 0.75, 0.625, 0.5, 0.875, 0.5, 0.875, 0.625, 0.625, 0.625, 0.125, 0.5, 0.375, 0.5, 0.375, 0.625, 0.125, 0.625, 0.375, 0.5, 0.625, 0.5, 0.625, 0.625, 0.375, 0.625, 0.375, 0.0, 0.625, 0.0, 0.625, 0.125, 0.375, 0.125, 0.375, 0.25, 0.625, 0.25, 0.625, 0.5, 0.375, 0.5, 0.375, 0.75, 0.625, 0.75, 0.625, 1.0, 0.375, 1.0, 0.3761, 0.04949, 0.6315, 0.05307, 0.6277, 0.1318, 0.3789, 0.1305, 0.375, 0.5, 0.625, 0.5, 0.6208, 0.6198, 0.373, 0.6183, 0.375, 0.75, 0.375, 0.7326, 0.625, 0.7323, 0.625, 0.75, 0.8055, 0.6026, 0.6945, 0.6026, 0.3043, 0.6, 0.194, 0.6001, 0.875, 0.7292, 0.625, 0.7295, 0.625, 0.729, 0.875, 0.729, 0.875, 0.729, 0.625, 0.729, 0.625, 0.7261, 0.875, 0.7261, 0.375, 0.7292, 0.125, 0.7292, 0.125, 0.7292, 0.375, 0.7292, 0.375, 0.7292, 0.125, 0.7292, 0.125, 0.727, 0.375, 0.7267, 0.625, 0.7469, 0.875, 0.7469, 0.875, 0.75, 0.625, 0.7497, 0.625, 0.7497, 0.625, 1.0, 0.625, 1.0, 0.625, 0.75, 0.875, 0.7323, 0.625, 0.7323, 0.625, 0.7295, 0.875, 0.7292, 0.875, 0.7292, 0.625, 0.7295, 0.625, 0.7292, 0.875, 0.7292, 0.125, 0.7467, 0.375, 0.7467, 0.375, 0.7497, 0.125, 0.75, 0.375, 1.0, 0.375, 0.7497, 0.375, 0.75, 0.375, 1.0, 0.375, 0.7326, 0.125, 0.7326, 0.125, 0.7292, 0.375, 0.7296, 0.375, 0.7296, 0.125, 0.7292, 0.125, 0.7292, 0.375, 0.7292, 0.375, 0.0, 0.625, 0.0, 0.625, 0.01766, 0.6117, 0.02076, 0.3883, 0.02076, 0.375, 0.01742, 0.1251, 0.698, 0.3696, 0.6981, 0.375, 0.7267, 0.125, 0.727, 0.125, 0.7292, 0.375, 0.7292, 0.375, 0.7292, 0.125, 0.7292, 0.3789, 0.1305, 0.6277, 0.1318, 0.625, 0.25, 0.375, 0.25, 0.375, 0.0, 0.375, 0.01742, 0.375, 0.02076, 0.375, 0.02076, 0.375, 0.01978, 0.375, 0.01742, 0.375, 0.003342, 0.375, 0.0009789, 0.375, 0.0, 0.625, 0.6973, 0.875, 0.6973, 0.875, 0.7261, 0.625, 0.7261, 0.625, 0.7295, 0.875, 0.7292, 0.875, 0.7292, 0.625, 0.7292, 0.625, 0.02076, 0.625, 0.01766, 0.625, 0.0, 0.625, 0.0, 0.625, 0.0009061, 0.625, 0.003094, 0.625, 0.01766, 0.625, 0.01985, 0.625, 0.02076, 0.3696, 0.6981, 0.6199, 0.6996, 0.6117, 0.7292, 0.375, 0.7267, 0.375, 0.7292, 0.375, 0.7326, 0.375, 0.75, 0.375, 0.75, 0.375, 0.7497, 0.375, 0.7467, 0.375, 0.7326, 0.375, 0.7296, 0.375, 0.7292, 0.375, 0.7326, 0.3883, 0.7292, 0.6117, 0.7292, 0.625, 0.7323, 0.625, 0.75, 0.625, 0.7323, 0.625, 0.7295, 0.625, 0.7292, 0.625, 0.7295, 0.625, 0.7323, 0.625, 0.7469, 0.625, 0.7497, 0.625, 0.75, 0.625, 0.7323, 0.875, 0.7323, 0.875, 0.7469, 0.625, 0.7469, 0.625, 1.0, 0.625, 0.75, 0.625, 0.75, 0.625, 1.0, 0.125, 0.7326, 0.375, 0.7326, 0.375, 0.7467, 0.125, 0.7467, 0.375, 0.75, 0.375, 1.0, 0.375, 1.0, 0.375, 0.75, 0.8055, 0.5155, 0.8055, 0.6026, 0.194, 0.6001, 0.1944, 0.5184, 0.373, 0.6183, 0.6208, 0.6198, 0.6199, 0.6996, 0.3696, 0.6981, 0.625, 0.6181, 0.875, 0.6181, 0.875, 0.6973, 0.625, 0.6973, 0.125, 0.6185, 0.373, 0.6183, 0.3696, 0.6981, 0.1251, 0.698, 0.3883, 0.02076, 0.625, 0.02385, 0.6315, 0.05307, 0.3761, 0.04949, 0.3053, 0.5183, 0.1944, 0.5184, 0.125, 0.5, 0.375, 0.5, 0.8055, 0.5155, 0.6945, 0.5155, 0.625, 0.5, 0.875, 0.5, 0.194, 0.6001, 0.3043, 0.6, 0.373, 0.6183, 0.125, 0.6185, 0.3043, 0.6, 0.3053, 0.5183, 0.375, 0.5, 0.373, 0.6183, 0.6945, 0.6026, 0.8055, 0.6026, 0.875, 0.6181, 0.625, 0.6181, 0.1944, 0.5184, 0.194, 0.6001, 0.125, 0.6185, 0.125, 0.5, 0.8055, 0.6026, 0.8055, 0.5155, 0.875, 0.5, 0.875, 0.6181, 0.6945, 0.5155, 0.6945, 0.6026, 0.625, 0.6181, 0.625, 0.5, 0.6945, 0.6026, 0.6945, 0.5155, 0.3053, 0.5183, 0.3043, 0.6, 0.6945, 0.5155, 0.8055, 0.5155, 0.1944, 0.5184, 0.3053, 0.5183, 0.3188, 0.4161, 0.25, 0.4298, 0.25, 0.4297, 0.3188, 0.416, 0.3188, 0.416, 0.25, 0.4297, 0.25, 0.4205, 0.3153, 0.4076, 0.3771, 0.3771, 0.3188, 0.4161, 0.3188, 0.416, 0.377, 0.377, 0.377, 0.377, 0.3188, 0.416, 0.3153, 0.4076, 0.3706, 0.3706, 0.4161, 0.3188, 0.3771, 0.3771, 0.377, 0.377, 0.416, 0.3188, 0.416, 0.3188, 0.377, 0.377, 0.3706, 0.3706, 0.4076, 0.3153, 0.4298, 0.25, 0.4161, 0.3188, 0.416, 0.3188, 0.4297, 0.25, 0.4297, 0.25, 0.416, 0.3188, 0.4076, 0.3153, 0.4205, 0.25, 0.4161, 0.1812, 0.4298, 0.25, 0.4297, 0.25, 0.416, 0.1812, 0.416, 0.1812, 0.4297, 0.25, 0.4205, 0.25, 0.4076, 0.1847, 0.3771, 0.1229, 0.4161, 0.1812, 0.416, 0.1812, 0.377, 0.123, 0.377, 0.123, 0.416, 0.1812, 0.4076, 0.1847, 0.3706, 0.1294, 0.3188, 0.08393, 0.3771, 0.1229, 0.377, 0.123, 0.3188, 0.08402, 0.3188, 0.08402, 0.377, 0.123, 0.3706, 0.1294, 0.3153, 0.09244, 0.25, 0.07025, 0.3188, 0.08393, 0.3188, 0.08402, 0.25, 0.07034, 0.25, 0.07034, 0.3188, 0.08402, 0.3153, 0.09244, 0.25, 0.07946, 0.1812, 0.08393, 0.25, 0.07025, 0.25, 0.07034, 0.1812, 0.08402, 0.1812, 0.08402, 0.25, 0.07034, 0.25, 0.07946, 0.1847, 0.09244, 0.1229, 0.1229, 0.1812, 0.08393, 0.1812, 0.08402, 0.123, 0.123, 0.123, 0.123, 0.1812, 0.08402, 0.1847, 0.09244, 0.1294, 0.1294, 0.08393, 0.1812, 0.1229, 0.1229, 0.123, 0.123, 0.08402, 0.1812, 0.08402, 0.1812, 0.123, 0.123, 0.1294, 0.1294, 0.09244, 0.1847, 0.07025, 0.25, 0.08393, 0.1812, 0.08402, 0.1812, 0.07034, 0.25, 0.07034, 0.25, 0.08402, 0.1812, 0.09244, 0.1847, 0.07946, 0.25, 0.08393, 0.3188, 0.07025, 0.25, 0.07034, 0.25, 0.08402, 0.3188, 0.08402, 0.3188, 0.07034, 0.25, 0.07946, 0.25, 0.09244, 0.3153, 0.1229, 0.3771, 0.08393, 0.3188, 0.08402, 0.3188, 0.123, 0.377, 0.123, 0.377, 0.08402, 0.3188, 0.09244, 0.3153, 0.1294, 0.3706, 0.1812, 0.4161, 0.1229, 0.3771, 0.123, 0.377, 0.1812, 0.416, 0.1812, 0.416, 0.123, 0.377, 0.1294, 0.3706, 0.1847, 0.4076, 0.25, 0.4298, 0.1812, 0.4161, 0.1812, 0.416, 0.25, 0.4297, 0.25, 0.4297, 0.1812, 0.416, 0.1847, 0.4076, 0.25, 0.4205, 0.3153, 0.4076, 0.25, 0.4205, 0.1847, 0.4076, 0.1294, 0.3706, 0.09244, 0.3153, 0.07946, 0.25, 0.09244, 0.1847, 0.1294, 0.1294, 0.1847, 0.09244, 0.25, 0.07946, 0.3153, 0.09244, 0.3706, 0.1294, 0.4076, 0.1847, 0.4205, 0.25, 0.4076, 0.3153, 0.3706, 0.3706, 0.3257, 0.4327, 0.25, 0.4478, 0.25, 0.4298, 0.3188, 0.4161, 0.3188, 0.4161, 0.25, 0.4298, 0.25, 0.4298, 0.3188, 0.4161, 0.3899, 0.3899, 0.3257, 0.4327, 0.3188, 0.4161, 0.3771, 0.3771, 0.3771, 0.3771, 0.3188, 0.4161, 0.3188, 0.4161, 0.3771, 0.3771, 0.4327, 0.3257, 0.3899, 0.3899, 0.3771, 0.3771, 0.4161, 0.3188, 0.4161, 0.3188, 0.3771, 0.3771, 0.3771, 0.3771, 0.4161, 0.3188, 0.4478, 0.25, 0.4327, 0.3257, 0.4161, 0.3188, 0.4298, 0.25, 0.4298, 0.25, 0.4161, 0.3188, 0.4161, 0.3188, 0.4298, 0.25, 0.4327, 0.1743, 0.4478, 0.25, 0.4298, 0.25, 0.4161, 0.1812, 0.4161, 0.1812, 0.4298, 0.25, 0.4298, 0.25, 0.4161, 0.1812, 0.3899, 0.1101, 0.4327, 0.1743, 0.4161, 0.1812, 0.3771, 0.1229, 0.3771, 0.1229, 0.4161, 0.1812, 0.4161, 0.1812, 0.3771, 0.1229, 0.3257, 0.06726, 0.3899, 0.1101, 0.3771, 0.1229, 0.3188, 0.08393, 0.3188, 0.08393, 0.3771, 0.1229, 0.3771, 0.1229, 0.3188, 0.08393, 0.25, 0.0522, 0.3257, 0.06726, 0.3188, 0.08393, 0.25, 0.07025, 0.25, 0.07025, 0.3188, 0.08393, 0.3188, 0.08393, 0.25, 0.07025, 0.1743, 0.06726, 0.25, 0.0522, 0.25, 0.07025, 0.1812, 0.08393, 0.1812, 0.08393, 0.25, 0.07025, 0.25, 0.07025, 0.1812, 0.08393, 0.1101, 0.1101, 0.1743, 0.06726, 0.1812, 0.08393, 0.1229, 0.1229, 0.1229, 0.1229, 0.1812, 0.08393, 0.1812, 0.08393, 0.1229, 0.1229, 0.06726, 0.1743, 0.1101, 0.1101, 0.1229, 0.1229, 0.08393, 0.1812, 0.08393, 0.1812, 0.1229, 0.1229, 0.1229, 0.1229, 0.08393, 0.1812, 0.0522, 0.25, 0.06726, 0.1743, 0.08393, 0.1812, 0.07025, 0.25, 0.07025, 0.25, 0.08393, 0.1812, 0.08393, 0.1812, 0.07025, 0.25, 0.06726, 0.3257, 0.0522, 0.25, 0.07025, 0.25, 0.08393, 0.3188, 0.08393, 0.3188, 0.07025, 0.25, 0.07025, 0.25, 0.08393, 0.3188, 0.1101, 0.3899, 0.06726, 0.3257, 0.08393, 0.3188, 0.1229, 0.3771, 0.1229, 0.3771, 0.08393, 0.3188, 0.08393, 0.3188, 0.1229, 0.3771, 0.1743, 0.4327, 0.1101, 0.3899, 0.1229, 0.3771, 0.1812, 0.4161, 0.1812, 0.4161, 0.1229, 0.3771, 0.1229, 0.3771, 0.1812, 0.4161, 0.25, 0.4478, 0.1743, 0.4327, 0.1812, 0.4161, 0.25, 0.4298, 0.25, 0.4298, 0.1812, 0.4161, 0.1812, 0.4161, 0.25, 0.4298, 0.3188, 0.4161, 0.25, 0.4298, 0.25, 0.4298, 0.3188, 0.4161, 0.3257, 0.4327, 0.3899, 0.3899, 0.4147, 0.4147, 0.3391, 0.4652, 0.25, 0.4478, 0.3257, 0.4327, 0.3391, 0.4652, 0.25, 0.4829, 0.3771, 0.3771, 0.3188, 0.4161, 0.3188, 0.4161, 0.3771, 0.3771, 0.25, 0.4298, 0.1812, 0.4161, 0.1812, 0.4161, 0.25, 0.4298, 0.1743, 0.4327, 0.25, 0.4478, 0.25, 0.4829, 0.1609, 0.4652, 0.3899, 0.3899, 0.4327, 0.3257, 0.4652, 0.3391, 0.4147, 0.4147, 0.4161, 0.3188, 0.3771, 0.3771, 0.3771, 0.3771, 0.4161, 0.3188, 0.4327, 0.3257, 0.4478, 0.25, 0.4829, 0.25, 0.4652, 0.3391, 0.4298, 0.25, 0.4161, 0.3188, 0.4161, 0.3188, 0.4298, 0.25, 0.4478, 0.25, 0.4327, 0.1743, 0.4652, 0.1609, 0.4829, 0.25, 0.4161, 0.1812, 0.4298, 0.25, 0.4298, 0.25, 0.4161, 0.1812, 0.4327, 0.1743, 0.3899, 0.1101, 0.4147, 0.0853, 0.4652, 0.1609, 0.3771, 0.1229, 0.4161, 0.1812, 0.4161, 0.1812, 0.3771, 0.1229, 0.3899, 0.1101, 0.3257, 0.06726, 0.3391, 0.0348, 0.4147, 0.0853, 0.3188, 0.08393, 0.3771, 0.1229, 0.3771, 0.1229, 0.3188, 0.08393, 0.3257, 0.06726, 0.25, 0.0522, 0.25, 0.01707, 0.3391, 0.0348, 0.25, 0.07025, 0.3188, 0.08393, 0.3188, 0.08393, 0.25, 0.07025, 0.25, 0.0522, 0.1743, 0.06726, 0.1609, 0.0348, 0.25, 0.01707, 0.1812, 0.08393, 0.25, 0.07025, 0.25, 0.07025, 0.1812, 0.08393, 0.1743, 0.06726, 0.1101, 0.1101, 0.0853, 0.0853, 0.1609, 0.0348, 0.1229, 0.1229, 0.1812, 0.08393, 0.1812, 0.08393, 0.1229, 0.1229, 0.1101, 0.1101, 0.06726, 0.1743, 0.0348, 0.1609, 0.0853, 0.0853, 0.08393, 0.1812, 0.1229, 0.1229, 0.1229, 0.1229, 0.08393, 0.1812, 0.06726, 0.1743, 0.0522, 0.25, 0.01707, 0.25, 0.0348, 0.1609, 0.07025, 0.25, 0.08393, 0.1812, 0.08393, 0.1812, 0.07025, 0.25, 0.0522, 0.25, 0.06726, 0.3257, 0.0348, 0.3391, 0.01707, 0.25, 0.08393, 0.3188, 0.07025, 0.25, 0.07025, 0.25, 0.08393, 0.3188, 0.06726, 0.3257, 0.1101, 0.3899, 0.0853, 0.4147, 0.0348, 0.3391, 0.1229, 0.3771, 0.08393, 0.3188, 0.08393, 0.3188, 0.1229, 0.3771, 0.1101, 0.3899, 0.1743, 0.4327, 0.1609, 0.4652, 0.0853, 0.4147, 0.1812, 0.4161, 0.1229, 0.3771, 0.1229, 0.3771, 0.1812, 0.4161])
me_cylinder.update()

# ---- objects
ob_stealpot = bpy.data.objects.new('StealPot', me_cylinder)

# ---- transforms, parenting, visibility, modifiers, constraints
ob_stealpot.location = (0.0, 0.0, 0.0)

# ---- collection membership
col_steel_pot.objects.link(ob_stealpot)

# ---- scene / render settings (as saved in the file)
scene.frame_start = 0; scene.frame_end = 20; scene.frame_set(0)
scene.render.engine = 'BLENDER_EEVEE_NEXT'
scene.render.bake_bias = 0.0
scene.render.bake_samples = 0
scene.cycles.sampling_pattern = 'TABULATED_SOBOL'
scene.eevee.use_volume_custom_range = False
bpy.context.view_layer.update()

# ---- added for rendering (the .blend has no active camera and no usable light): camera, sun
cam_auto = bpy.data.cameras.new('AutoCamera')
cam_auto.lens = 50.0
cam_auto.sensor_width = 36.0
cam_auto.clip_end = 1000.0
ob_auto_camera = bpy.data.objects.new('AutoCamera', cam_auto)
scene.collection.objects.link(ob_auto_camera)
ob_auto_camera.location = (0.26682, -0.395458, 0.196064)
ob_auto_camera.rotation_euler = (1.09748, -7.21219e-08, 0.694738)
scene.camera = ob_auto_camera
light_auto_sun = bpy.data.lights.new('AutoSun', 'SUN')
light_auto_sun.energy = 3.0
light_auto_sun.angle = 0.0523599
ob_auto_sun = bpy.data.objects.new('AutoSun', light_auto_sun)
scene.collection.objects.link(ob_auto_sun)
ob_auto_sun.rotation_euler = (0.872665, 0.174533, 0.523599)
bpy.context.view_layer.update()
